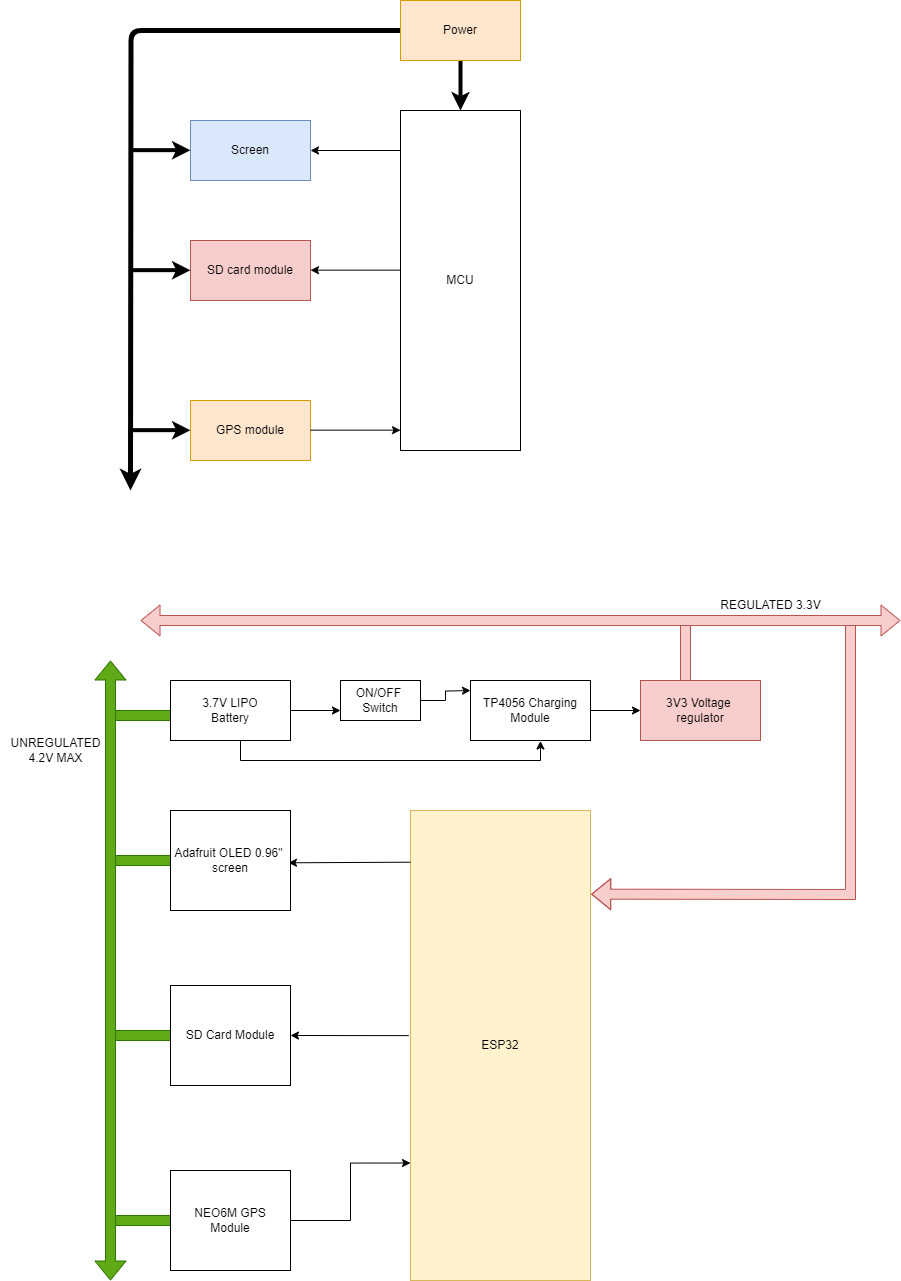

The diagram above was exported from draw.io. Its source (the exported page's mxGraphModel, read from the mxfile embedded in the PNG):
<mxGraphModel dx="2176" dy="2040" grid="1" gridSize="10" guides="1" tooltips="1" connect="1" arrows="1" fold="1" page="1" pageScale="1" pageWidth="850" pageHeight="1100" math="0" shadow="0">
  <root>
    <mxCell id="0" />
    <mxCell id="1" parent="0" />
    <mxCell id="MgLTQjk_dx_R4lhm0sb7-49" value="" style="rounded=0;whiteSpace=wrap;html=1;fillColor=#60a917;fontColor=#ffffff;strokeColor=#2D7600;" vertex="1" parent="1">
      <mxGeometry x="40" y="1175" width="70" height="10" as="geometry" />
    </mxCell>
    <mxCell id="MgLTQjk_dx_R4lhm0sb7-45" value="" style="rounded=0;whiteSpace=wrap;html=1;fillColor=#60a917;fontColor=#ffffff;strokeColor=#2D7600;" vertex="1" parent="1">
      <mxGeometry x="40" y="990" width="70" height="10" as="geometry" />
    </mxCell>
    <mxCell id="MgLTQjk_dx_R4lhm0sb7-43" value="" style="rounded=0;whiteSpace=wrap;html=1;fillColor=#60a917;fontColor=#ffffff;strokeColor=#2D7600;" vertex="1" parent="1">
      <mxGeometry x="40" y="670" width="70" height="10" as="geometry" />
    </mxCell>
    <mxCell id="MgLTQjk_dx_R4lhm0sb7-41" value="" style="shape=flexArrow;endArrow=classic;html=1;rounded=0;entryX=1.004;entryY=0.178;entryDx=0;entryDy=0;entryPerimeter=0;fillColor=#f8cecc;strokeColor=#b85450;" edge="1" parent="1" target="MgLTQjk_dx_R4lhm0sb7-17">
      <mxGeometry width="50" height="50" relative="1" as="geometry">
        <mxPoint x="780" y="580" as="sourcePoint" />
        <mxPoint x="650" y="810" as="targetPoint" />
        <Array as="points">
          <mxPoint x="780" y="854" />
        </Array>
      </mxGeometry>
    </mxCell>
    <mxCell id="MgLTQjk_dx_R4lhm0sb7-38" value="" style="rounded=0;whiteSpace=wrap;html=1;fillColor=#f8cecc;strokeColor=#b85450;" vertex="1" parent="1">
      <mxGeometry x="610" y="580" width="10" height="60" as="geometry" />
    </mxCell>
    <mxCell id="MgLTQjk_dx_R4lhm0sb7-3" value="SD card module" style="rounded=0;whiteSpace=wrap;html=1;fillColor=#f8cecc;strokeColor=#b85450;" vertex="1" parent="1">
      <mxGeometry x="120" y="200" width="120" height="60" as="geometry" />
    </mxCell>
    <mxCell id="MgLTQjk_dx_R4lhm0sb7-4" value="GPS module" style="rounded=0;whiteSpace=wrap;html=1;fillColor=#ffe6cc;strokeColor=#d79b00;" vertex="1" parent="1">
      <mxGeometry x="120" y="360" width="120" height="60" as="geometry" />
    </mxCell>
    <mxCell id="MgLTQjk_dx_R4lhm0sb7-5" value="Screen" style="rounded=0;whiteSpace=wrap;html=1;fillColor=#dae8fc;strokeColor=#6c8ebf;" vertex="1" parent="1">
      <mxGeometry x="120" y="80" width="120" height="60" as="geometry" />
    </mxCell>
    <mxCell id="MgLTQjk_dx_R4lhm0sb7-12" style="edgeStyle=orthogonalEdgeStyle;rounded=0;orthogonalLoop=1;jettySize=auto;html=1;strokeWidth=4;" edge="1" parent="1" source="MgLTQjk_dx_R4lhm0sb7-6" target="MgLTQjk_dx_R4lhm0sb7-7">
      <mxGeometry relative="1" as="geometry" />
    </mxCell>
    <mxCell id="MgLTQjk_dx_R4lhm0sb7-13" style="edgeStyle=orthogonalEdgeStyle;rounded=1;orthogonalLoop=1;jettySize=auto;html=1;strokeWidth=5;curved=0;" edge="1" parent="1" source="MgLTQjk_dx_R4lhm0sb7-6">
      <mxGeometry relative="1" as="geometry">
        <mxPoint x="60" y="450" as="targetPoint" />
      </mxGeometry>
    </mxCell>
    <mxCell id="MgLTQjk_dx_R4lhm0sb7-6" value="Power" style="rounded=0;whiteSpace=wrap;html=1;fillColor=#ffe6cc;strokeColor=#d79b00;" vertex="1" parent="1">
      <mxGeometry x="330" y="-40" width="120" height="60" as="geometry" />
    </mxCell>
    <mxCell id="MgLTQjk_dx_R4lhm0sb7-7" value="MCU" style="rounded=0;whiteSpace=wrap;html=1;" vertex="1" parent="1">
      <mxGeometry x="330" y="70" width="120" height="340" as="geometry" />
    </mxCell>
    <mxCell id="MgLTQjk_dx_R4lhm0sb7-9" value="" style="endArrow=classic;html=1;rounded=0;entryX=1;entryY=0.5;entryDx=0;entryDy=0;" edge="1" parent="1" target="MgLTQjk_dx_R4lhm0sb7-5">
      <mxGeometry width="50" height="50" relative="1" as="geometry">
        <mxPoint x="330" y="110" as="sourcePoint" />
        <mxPoint x="320" y="100" as="targetPoint" />
      </mxGeometry>
    </mxCell>
    <mxCell id="MgLTQjk_dx_R4lhm0sb7-10" value="" style="endArrow=classic;html=1;rounded=0;entryX=1;entryY=0.5;entryDx=0;entryDy=0;" edge="1" parent="1">
      <mxGeometry width="50" height="50" relative="1" as="geometry">
        <mxPoint x="330" y="229.66" as="sourcePoint" />
        <mxPoint x="240" y="229.66" as="targetPoint" />
      </mxGeometry>
    </mxCell>
    <mxCell id="MgLTQjk_dx_R4lhm0sb7-11" value="" style="endArrow=classic;html=1;rounded=0;entryX=1;entryY=0.5;entryDx=0;entryDy=0;" edge="1" parent="1">
      <mxGeometry width="50" height="50" relative="1" as="geometry">
        <mxPoint x="240" y="389.65999999999997" as="sourcePoint" />
        <mxPoint x="330" y="389.65999999999997" as="targetPoint" />
      </mxGeometry>
    </mxCell>
    <mxCell id="MgLTQjk_dx_R4lhm0sb7-14" value="" style="endArrow=classic;html=1;rounded=0;strokeWidth=4;" edge="1" parent="1">
      <mxGeometry width="50" height="50" relative="1" as="geometry">
        <mxPoint x="60" y="389.65999999999997" as="sourcePoint" />
        <mxPoint x="120" y="389.66" as="targetPoint" />
      </mxGeometry>
    </mxCell>
    <mxCell id="MgLTQjk_dx_R4lhm0sb7-15" value="" style="endArrow=classic;html=1;rounded=0;strokeWidth=4;" edge="1" parent="1">
      <mxGeometry width="50" height="50" relative="1" as="geometry">
        <mxPoint x="60" y="229.65999999999994" as="sourcePoint" />
        <mxPoint x="120" y="229.66" as="targetPoint" />
      </mxGeometry>
    </mxCell>
    <mxCell id="MgLTQjk_dx_R4lhm0sb7-16" value="" style="endArrow=classic;html=1;rounded=0;strokeWidth=4;" edge="1" parent="1">
      <mxGeometry width="50" height="50" relative="1" as="geometry">
        <mxPoint x="60" y="109.65999999999997" as="sourcePoint" />
        <mxPoint x="120" y="109.66000000000003" as="targetPoint" />
      </mxGeometry>
    </mxCell>
    <mxCell id="MgLTQjk_dx_R4lhm0sb7-17" value="ESP32" style="rounded=0;whiteSpace=wrap;html=1;fillColor=#fff2cc;strokeColor=#d6b656;" vertex="1" parent="1">
      <mxGeometry x="340" y="770" width="180" height="470" as="geometry" />
    </mxCell>
    <mxCell id="MgLTQjk_dx_R4lhm0sb7-31" style="edgeStyle=orthogonalEdgeStyle;rounded=0;orthogonalLoop=1;jettySize=auto;html=1;entryX=0;entryY=0.75;entryDx=0;entryDy=0;" edge="1" parent="1" source="MgLTQjk_dx_R4lhm0sb7-19" target="MgLTQjk_dx_R4lhm0sb7-17">
      <mxGeometry relative="1" as="geometry" />
    </mxCell>
    <mxCell id="MgLTQjk_dx_R4lhm0sb7-19" value="NEO6M GPS &lt;br&gt;Module" style="rounded=0;whiteSpace=wrap;html=1;" vertex="1" parent="1">
      <mxGeometry x="100" y="1130" width="120" height="100" as="geometry" />
    </mxCell>
    <mxCell id="MgLTQjk_dx_R4lhm0sb7-20" value="SD Card Module" style="rounded=0;whiteSpace=wrap;html=1;" vertex="1" parent="1">
      <mxGeometry x="100" y="945" width="120" height="100" as="geometry" />
    </mxCell>
    <mxCell id="MgLTQjk_dx_R4lhm0sb7-34" style="edgeStyle=orthogonalEdgeStyle;rounded=0;orthogonalLoop=1;jettySize=auto;html=1;entryX=0;entryY=0.5;entryDx=0;entryDy=0;" edge="1" parent="1" source="MgLTQjk_dx_R4lhm0sb7-21" target="MgLTQjk_dx_R4lhm0sb7-24">
      <mxGeometry relative="1" as="geometry" />
    </mxCell>
    <mxCell id="MgLTQjk_dx_R4lhm0sb7-21" value="TP4056 Charging Module" style="rounded=0;whiteSpace=wrap;html=1;" vertex="1" parent="1">
      <mxGeometry x="400" y="640" width="120" height="60" as="geometry" />
    </mxCell>
    <mxCell id="MgLTQjk_dx_R4lhm0sb7-32" style="edgeStyle=orthogonalEdgeStyle;rounded=0;orthogonalLoop=1;jettySize=auto;html=1;entryX=0;entryY=0.75;entryDx=0;entryDy=0;" edge="1" parent="1" source="MgLTQjk_dx_R4lhm0sb7-22" target="MgLTQjk_dx_R4lhm0sb7-26">
      <mxGeometry relative="1" as="geometry" />
    </mxCell>
    <mxCell id="MgLTQjk_dx_R4lhm0sb7-22" value="3.7V LIPO &lt;br&gt;Battery" style="rounded=0;whiteSpace=wrap;html=1;" vertex="1" parent="1">
      <mxGeometry x="100" y="640" width="120" height="60" as="geometry" />
    </mxCell>
    <mxCell id="MgLTQjk_dx_R4lhm0sb7-24" value="3V3 Voltage&amp;nbsp;&lt;br&gt;regulator" style="rounded=0;whiteSpace=wrap;html=1;fillColor=#f8cecc;strokeColor=#b85450;" vertex="1" parent="1">
      <mxGeometry x="570" y="640" width="120" height="60" as="geometry" />
    </mxCell>
    <mxCell id="MgLTQjk_dx_R4lhm0sb7-26" value="ON/OFF&amp;nbsp;&lt;br&gt;Switch" style="rounded=0;whiteSpace=wrap;html=1;" vertex="1" parent="1">
      <mxGeometry x="270" y="640" width="80" height="40" as="geometry" />
    </mxCell>
    <mxCell id="MgLTQjk_dx_R4lhm0sb7-28" value="" style="endArrow=classic;html=1;rounded=0;exitX=0;exitY=0.11;exitDx=0;exitDy=0;exitPerimeter=0;entryX=0.983;entryY=0.523;entryDx=0;entryDy=0;entryPerimeter=0;" edge="1" parent="1" source="MgLTQjk_dx_R4lhm0sb7-17" target="MgLTQjk_dx_R4lhm0sb7-18">
      <mxGeometry width="50" height="50" relative="1" as="geometry">
        <mxPoint x="380" y="840" as="sourcePoint" />
        <mxPoint x="430" y="790" as="targetPoint" />
      </mxGeometry>
    </mxCell>
    <mxCell id="MgLTQjk_dx_R4lhm0sb7-30" value="" style="endArrow=classic;html=1;rounded=0;exitX=-0.01;exitY=0.479;exitDx=0;exitDy=0;exitPerimeter=0;entryX=1;entryY=0.5;entryDx=0;entryDy=0;" edge="1" parent="1" source="MgLTQjk_dx_R4lhm0sb7-17" target="MgLTQjk_dx_R4lhm0sb7-20">
      <mxGeometry width="50" height="50" relative="1" as="geometry">
        <mxPoint x="180" y="950" as="sourcePoint" />
        <mxPoint x="230" y="900" as="targetPoint" />
      </mxGeometry>
    </mxCell>
    <mxCell id="MgLTQjk_dx_R4lhm0sb7-33" style="edgeStyle=orthogonalEdgeStyle;rounded=0;orthogonalLoop=1;jettySize=auto;html=1;" edge="1" parent="1" source="MgLTQjk_dx_R4lhm0sb7-26">
      <mxGeometry relative="1" as="geometry">
        <mxPoint x="400" y="650" as="targetPoint" />
      </mxGeometry>
    </mxCell>
    <mxCell id="MgLTQjk_dx_R4lhm0sb7-35" value="" style="shape=flexArrow;endArrow=classic;startArrow=classic;html=1;rounded=0;fillColor=#f8cecc;strokeColor=#b85450;" edge="1" parent="1">
      <mxGeometry width="100" height="100" relative="1" as="geometry">
        <mxPoint x="70" y="580" as="sourcePoint" />
        <mxPoint x="830" y="580" as="targetPoint" />
      </mxGeometry>
    </mxCell>
    <mxCell id="MgLTQjk_dx_R4lhm0sb7-44" value="" style="rounded=0;whiteSpace=wrap;html=1;fillColor=#60a917;fontColor=#ffffff;strokeColor=#2D7600;" vertex="1" parent="1">
      <mxGeometry x="40" y="815" width="70" height="10" as="geometry" />
    </mxCell>
    <mxCell id="MgLTQjk_dx_R4lhm0sb7-18" value="Adafruit OLED 0.96&quot;&amp;nbsp;&lt;br&gt;screen" style="rounded=0;whiteSpace=wrap;html=1;" vertex="1" parent="1">
      <mxGeometry x="100" y="770" width="120" height="100" as="geometry" />
    </mxCell>
    <mxCell id="MgLTQjk_dx_R4lhm0sb7-42" value="" style="shape=flexArrow;endArrow=classic;startArrow=classic;html=1;rounded=0;fillColor=#60a917;strokeColor=#2D7600;" edge="1" parent="1">
      <mxGeometry width="100" height="100" relative="1" as="geometry">
        <mxPoint x="40" y="1240" as="sourcePoint" />
        <mxPoint x="40" y="620" as="targetPoint" />
      </mxGeometry>
    </mxCell>
    <mxCell id="MgLTQjk_dx_R4lhm0sb7-46" value="UNREGULATED&lt;br&gt;4.2V MAX" style="text;html=1;align=center;verticalAlign=middle;resizable=0;points=[];autosize=1;strokeColor=none;fillColor=none;" vertex="1" parent="1">
      <mxGeometry x="-70" y="690" width="110" height="40" as="geometry" />
    </mxCell>
    <mxCell id="MgLTQjk_dx_R4lhm0sb7-47" value="REGULATED 3.3V" style="text;html=1;align=center;verticalAlign=middle;resizable=0;points=[];autosize=1;strokeColor=none;fillColor=none;" vertex="1" parent="1">
      <mxGeometry x="640" y="550" width="120" height="30" as="geometry" />
    </mxCell>
    <mxCell id="MgLTQjk_dx_R4lhm0sb7-50" style="edgeStyle=orthogonalEdgeStyle;rounded=0;orthogonalLoop=1;jettySize=auto;html=1;entryX=0.583;entryY=1.008;entryDx=0;entryDy=0;entryPerimeter=0;" edge="1" parent="1" source="MgLTQjk_dx_R4lhm0sb7-22" target="MgLTQjk_dx_R4lhm0sb7-21">
      <mxGeometry relative="1" as="geometry">
        <Array as="points">
          <mxPoint x="170" y="720" />
          <mxPoint x="470" y="720" />
        </Array>
      </mxGeometry>
    </mxCell>
  </root>
</mxGraphModel>